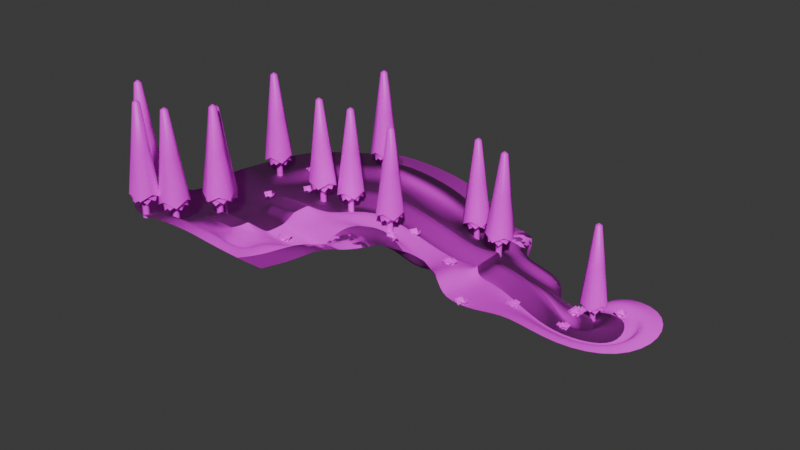 # Source: test.blend  (saved by Blender 4.5.90; exported with 4.5.12 LTS)
import bpy
from mathutils import Matrix  # noqa: F401  (used for matrix-valued properties, if any)

bpy.ops.wm.read_factory_settings(use_empty=True)
scene = bpy.context.scene
scene.name = 'Scene'

# ---- collections
col_collection = bpy.data.collections.new('Collection'); scene.collection.children.link(col_collection)
col_foliage = bpy.data.collections.new('foliage'); col_collection.children.link(col_foliage)
col_tree = bpy.data.collections.new('tree'); col_foliage.children.link(col_tree)
col_plant = bpy.data.collections.new('plant'); col_foliage.children.link(col_plant)

# ---- images (referenced by path relative to the original .blend; pixels are not part of the script)
import os
ASSET_DIR = os.environ.get("B2B_ASSET_DIR", "")  # directory of the original .blend (textures are referenced by path, not embedded)
HERE = os.path.dirname(os.path.abspath(__file__))  # packed textures are extracted next to this script under _unpacked/

def load_image(name, relpath, width, height, colorspace="sRGB"):
    """Load a texture the original file referenced (path relative to the .blend, or extracted next to this script)."""
    p = next((c for c in (os.path.join(HERE, relpath), os.path.join(ASSET_DIR, relpath)) if relpath and os.path.exists(c)), "")
    if p:
        img = bpy.data.images.load(p, check_existing=True)
        img.name = name
    else:  # same state as the original file: an image datablock whose file is absent (Cycles renders it pink)
        img = bpy.data.images.new(name, width, height)
        img.source = "FILE"
        img.filepath = "//" + (relpath or name)
    img.colorspace_settings.name = colorspace
    return img
img_snow_png = load_image('snow.png', 'textures/snow.png', 1024, 1024, 'sRGB')
img_snow_n_png = load_image('snow_n.png', 'textures/snow_n.png', 1024, 1024, 'sRGB')
img_snow_s_png = load_image('snow_s.png', 'textures/snow_s.png', 1024, 1024, 'Non-Color')
img_bark1_png = load_image('bark1.png', 'textures/bark1.png', 1024, 1024, 'sRGB')
img_leaves1_png = load_image('leaves1.png', 'textures/leaves1.png', 1024, 1024, 'sRGB')

# ---- materials (node trees are filled in below, after node groups)
mat_snow = bpy.data.materials.new('snow')
mat_trunk = bpy.data.materials.new('trunk')
mat_leaves = bpy.data.materials.new('leaves')

# ---- node groups
ng_geometry_nodes = bpy.data.node_groups.new('Geometry Nodes', 'GeometryNodeTree')
_s = ng_geometry_nodes.interface.new_socket(name='Geometry', in_out='OUTPUT', socket_type='NodeSocketGeometry')
_s = ng_geometry_nodes.interface.new_socket(name='Geometry', in_out='INPUT', socket_type='NodeSocketGeometry')
ng_geometry_nodes.is_modifier = True
# nodes of 'Geometry Nodes' reference scene objects; filled in after objects exist

# ---- material node trees
mat_snow.use_nodes = True; mat_snow.node_tree.nodes.clear()
_N = mat_snow.node_tree.nodes; _L = mat_snow.node_tree.links
n0 = _N.new('ShaderNodeBsdfPrincipled'); n0.name = 'Principled BSDF'; n0.location = (-200, 100)
n0.inputs[2].default_value = 0.8
n1 = _N.new('ShaderNodeOutputMaterial'); n1.name = 'Material Output'; n1.location = (200, 100)
n2 = _N.new('ShaderNodeTexImage'); n2.name = 'Image Texture'; n2.location = (-534, 328)
n2.image = img_snow_png
n3 = _N.new('ShaderNodeTexImage'); n3.name = 'Image Texture.001'; n3.location = (-836, -231)
n3.image = img_snow_n_png
n4 = _N.new('ShaderNodeNormalMap'); n4.name = 'Normal Map'; n4.location = (-476, -289)
n5 = _N.new('ShaderNodeTexImage'); n5.name = 'Image Texture.002'; n5.location = (-955, 160)
n5.image = img_snow_s_png
_L.new(n0.outputs[0], n1.inputs[0])
_L.new(n3.outputs[0], n4.inputs[1])
_L.new(n2.outputs[0], n0.inputs[0])
_L.new(n4.outputs[0], n0.inputs[5])
n1.is_active_output = True
mat_trunk.use_nodes = True; mat_trunk.node_tree.nodes.clear()
_N = mat_trunk.node_tree.nodes; _L = mat_trunk.node_tree.links
n0 = _N.new('ShaderNodeBsdfPrincipled'); n0.name = 'Principled BSDF'; n0.location = (-200, 100)
n1 = _N.new('ShaderNodeOutputMaterial'); n1.name = 'Material Output'; n1.location = (200, 100)
n2 = _N.new('ShaderNodeTexImage'); n2.name = 'Image Texture'; n2.location = (-660, 60)
n2.image = img_bark1_png
_L.new(n0.outputs[0], n1.inputs[0])
_L.new(n2.outputs[0], n0.inputs[0])
n1.is_active_output = True
mat_leaves.use_nodes = True; mat_leaves.node_tree.nodes.clear()
_N = mat_leaves.node_tree.nodes; _L = mat_leaves.node_tree.links
n0 = _N.new('ShaderNodeBsdfPrincipled'); n0.name = 'Principled BSDF'; n0.location = (-220, 100)
n1 = _N.new('ShaderNodeOutputMaterial'); n1.name = 'Material Output'; n1.location = (200, 100)
n2 = _N.new('ShaderNodeTexImage'); n2.name = 'Image Texture'; n2.location = (-560, 80)
n2.image = img_leaves1_png
_L.new(n0.outputs[0], n1.inputs[0])
_L.new(n2.outputs[0], n0.inputs[0])
_L.new(n2.outputs[1], n0.inputs[4])
n1.is_active_output = True

# ---- world
world_world = bpy.data.worlds.new('World'); scene.world = world_world
world_world.use_nodes = True; world_world.node_tree.nodes.clear()
_N = world_world.node_tree.nodes; _L = world_world.node_tree.links
n0 = _N.new('ShaderNodeOutputWorld'); n0.name = 'World Output'; n0.location = (300, 300)
n1 = _N.new('ShaderNodeBackground'); n1.name = 'Background'; n1.location = (10, 300)
n1.inputs[0].default_value = (0.05088, 0.05088, 0.05088, 1.0)
_L.new(n1.outputs[0], n0.inputs[0])
n0.is_active_output = True
world_world.color = (0.05088, 0.05088, 0.05088)
world_world.sun_shadow_jitter_overblur = 0.0

# ---- meshes
me_plane = bpy.data.meshes.new('Plane')
me_plane.from_pydata([(7.117, -3.073, -0.1179), (7.901, 10.58, -6.422), (7.836, 8.604, -6.03), (7.743, 16.69, -7.091), (7.882, 15.47, -6.796), (7.558, 2.973, -2.504), (7.561, 20.15, -6.189), (7.558, 25.5, -6.134), (13.46, -3.003, -2.428), (13.5, 10.69, -6.831), (13.49, 8.537, -6.216), (13.5, 16.82, -7.738), (13.51, 15.58, -7.994), (13.46, 2.973, -2.504), (-19.03, -2.279, -2.47), (13.46, 20.15, -6.2), (13.46, 25.5, -6.134), (-9.088, -3.359, -0.8067), (-7.719, 8.278, -3.932), (-7.76, 10.91, -5.385), (-7.376, 16.01, -5.1), (-7.143, 18.05, -6.108), (-7.696, 2.771, -2.693), (-7.78, 4.945, -2.495), (-7.696, 20.16, -6.466), (-7.578, 26.03, -5.165), (-13.73, -3.003, -2.038), (-13.73, 8.301, -4.821), (-13.88, 10.86, -5.172), (-13.93, 15.09, -5.617), (-13.85, 17.38, -6.261), (-13.73, 3.192, -2.38), (-13.75, 21.05, -5.473), (-13.77, 25.48, -6.025), (8.434, 37.69, -9.644), (12.94, 43.66, -10.16), (7.243, 32.36, -8.183), (-7.636, 32.64, -8.514), (-7.57, 45.1, -9.115), (4.77, 58.49, -9.448), (18.02, 61.02, -13.48), (19.85, 45.39, -11.49), (29.37, 45.63, -14.25), (27.91, 61.27, -16.2), (13.89, 31.33, -8.075), (14.76, 36.02, -9.846), (20.64, 38.06, -11.69), (28.15, 38.7, -14.01), (-13.94, 32.53, -7.025), (-13.42, 47.82, -8.092), (1.995, 64.17, -8.666), (17.75, 67.63, -12.77), (27.64, 67.88, -15.5), (4.971, -8.189, -0.7321), (-5.128, -8.189, -0.7321), (-5.031, 8.961, -5.272), (-4.971, 10.29, -5.776), (4.971, 10.29, -5.776), (5.031, 8.961, -5.272), (-5.081, 15.6, -5.776), (-5.007, 16.85, -5.463), (5.006, 16.85, -5.463), (5.081, 15.6, -5.776), (-5.037, 2.771, 0.0), (-5.041, 3.176, -0.1533), (5.041, 3.176, -0.1533), (5.037, 2.771, 0.0), (5.005, 32.74, -8.678), (-5.006, 32.74, -8.678), (-5.019, 19.89, -3.841), (-5.065, 20.42, -3.707), (5.065, 20.42, -3.707), (5.019, 19.89, -3.841), (5.037, 26.1, -3.902), (5.049, 25.5, -3.707), (-5.05, 25.5, -3.707), (-5.037, 26.1, -3.902), (4.531, 40.76, -11.71), (-4.522, 43.24, -8.201), (10.89, 47.29, -11.8), (6.402, 55.49, -8.105), (19.75, 47.97, -12.88), (19.03, 58.03, -12.44), (29.14, 48.25, -15.65), (29.05, 58.23, -15.16), (38.91, 48.22, -18.11), (38.8, 58.26, -18.1), (45.08, 48.22, -18.11), (44.97, 58.26, -18.1), (56.01, 58.25, -20.99), (56.12, 48.23, -21.0), (48.65, 48.22, -21.0), (48.55, 58.26, -20.99), (48.65, 48.18, -17.61), (48.35, 48.22, -17.36), (48.24, 58.26, -17.36), (48.54, 58.3, -17.6), (66.96, 58.25, -26.52), (67.07, 48.24, -26.53), (71.5, 57.7, -31.89), (75.97, 49.03, -29.41), (75.83, 60.14, -33.58), (85.27, 56.77, -33.09), (76.05, 66.76, -35.95), (86.04, 66.6, -34.81), (74.99, 70.69, -38.54), (81.34, 77.91, -35.48), (69.09, 71.07, -42.75), (68.94, 80.32, -38.83), (61.21, 70.42, -44.85), (61.92, 80.51, -44.64), (38.28, 45.56, -17.04), (43.84, 45.97, -17.4), (37.66, 61.28, -19.03), (44.03, 61.25, -19.08), (47.07, 61.33, -18.94), (47.46, 46.02, -17.94), (48.7, 46.01, -21.63), (47.14, 60.24, -21.93), (54.6, 60.27, -21.97), (56.16, 46.01, -21.63), (65.55, 60.34, -23.39), (71.14, 59.89, -27.66), (75.39, 61.46, -29.65), (76.65, 65.87, -31.97), (74.78, 71.14, -34.03), (68.8, 71.34, -38.48), (68.92, 68.61, -31.19), (62.13, 70.57, -40.79), (62.58, 67.59, -30.68), (51.61, 67.46, -29.23), (46.4, 68.16, -24.58), (41.66, 67.92, -24.35), (35.11, 68.14, -23.05), (67.19, 46.01, -25.75), (77.28, 47.08, -29.33), (87.55, 55.06, -32.93), (89.61, 68.52, -34.96), (83.74, 79.42, -35.87), (70.01, 82.2, -39.13), (62.6, 82.25, -44.09), (38.63, 39.02, -16.67), (2.908, 65.01, -5.403), (18.66, 68.47, -9.508), (1.889, 69.67, -5.884), (17.64, 73.13, -9.989), (-12.93, 49.33, -3.015), (-2.426, 63.92, -6.622), (-17.95, 33.53, -4.123), (-21.39, 54.4, -3.091), (-10.32, 69.95, -7.019), (-3.344, 76.34, -6.472), (-26.78, 35.19, -3.787), (28.82, 69.71, -14.62), (27.8, 74.37, -15.1), (35.87, 72.42, -20.54), (41.92, 73.28, -21.42), (47.61, 73.55, -21.87), (55.83, 74.55, -23.05), (65.13, 74.91, -25.86), (53.18, 73.37, -37.05), (45.25, 72.49, -34.5), (43.63, 39.31, -14.79), (47.25, 39.36, -15.33), (-5.128, -4.84, -0.7321), (4.971, -4.84, -0.7321), (-5.05, -3.274, 0.0), (-5.049, -2.731, 0.0), (5.049, -2.731, 0.0), (5.049, -3.274, 0.0), (-8.987, -8.498, -0.8853), (6.881, -7.802, -1.812), (-13.87, -7.931, -2.039), (13.57, -7.595, -3.104), (4.848, -10.54, 3.952), (-5.251, -10.54, 3.952), (-10.98, -10.57, 3.186), (-16.22, -9.898, 1.813), (8.473, -10.31, 3.267), (16.9, -9.593, 1.186), (4.848, -15.74, 3.952), (-5.251, -15.74, 3.952), (8.97, -15.64, 3.271), (20.54, -14.2, 1.26), (-10.98, -15.78, 3.186), (-17.86, -14.77, 1.802), (-19.05, 8.762, -5.308), (-18.86, 11.06, -5.703), (-18.98, 15.4, -6.225), (-19.13, 17.49, -6.879), (-19.1, 3.86, -3.152), (-19.2, 21.46, -5.23), (-19.02, 25.81, -5.82), (-20.02, -6.758, -2.456), (-22.37, -8.724, 1.396), (-26.32, -11.73, 1.447), (-22.73, -2.659, 1.436), (-27.15, -2.184, 1.604), (-25.5, 9.381, -2.407), (-25.45, 11.58, -2.579), (-25.62, 16.51, -3.653), (-25.67, 18.45, -4.139), (-25.67, 3.737, 1.139), (-25.67, 22.12, -2.263), (-25.67, 28.06, -2.188), (20.47, 9.842, -6.998), (20.45, 7.428, -6.31), (20.46, 16.7, -8.014), (20.48, 15.31, -8.3), (20.43, 1.2, -2.154), (20.48, 21.09, -5.527), (20.48, 27.07, -5.453), (20.9, 32.94, -8.391), (17.42, -3.347, 1.581), (24.15, -5.457, 1.375), (25.05, 1.664, 1.576), (49.06, 39.32, -21.12), (56.52, 39.32, -21.12), (66.46, 41.88, -22.15), (77.68, 43.39, -26.11), (88.58, 52.59, -29.84), (91.34, 68.28, -31.53), (84.8, 81.17, -32.34), (70.5, 85.13, -35.24), (62.52, 87.89, -45.72), (66.47, 36.68, -20.6), (80.31, 38.55, -25.5), (93.78, 49.91, -30.1), (97.19, 69.28, -32.19), (89.1, 85.2, -33.19), (71.45, 90.1, -36.77), (63.07, 92.46, -47.29), (59.8, 31.92, -20.1), (49.15, 31.1, -19.59), (27.11, 35.99, -6.465), (38.4, 32.66, -16.64), (43.4, 32.96, -14.76), (46.71, 32.7, -15.25), (25.9, 9.089, -1.221), (26.01, 16.75, -3.523), (26.18, 22.56, -4.728), (26.2, 28.44, -4.732), (35.95, 26.6, -8.556), (34.79, 21.57, -4.235), (34.59, 15.95, -3.066), (34.36, 8.536, -0.8132), (32.3, 1.429, 1.887), (31.86, -5.61, 1.685), (28.25, -14.36, 1.571), (41.86, 26.9, -6.693), (46.8, 26.37, -7.21), (41.22, 21.57, -3.622), (16.33, 81.91, -10.81), (27.49, 82.89, -15.87), (35.08, 81.03, -21.34), (41.13, 81.88, -22.22), (46.81, 82.15, -22.67)], [], [(3, 4, 12, 11), (7, 6, 15, 16), (2, 5, 13, 10), (4, 1, 9, 12), (26, 31, 190, 14), (1, 2, 10, 9), (6, 3, 11, 15), (5, 0, 8, 13), (17, 22, 31, 26), (20, 21, 30, 29), (24, 25, 33, 32), (23, 18, 27, 31), (19, 20, 29, 28), (22, 23, 31), (18, 19, 28, 27), (21, 24, 32, 30), (44, 36, 7, 16), (34, 36, 44, 45), (34, 45, 35), (41, 35, 45, 46), (42, 41, 46, 47), (37, 38, 49, 48), (33, 25, 37, 48), (50, 49, 38, 39), (51, 50, 39, 40), (52, 51, 40, 43), (56, 19, 18, 55), (62, 4, 3, 61), (60, 21, 20, 59), (59, 20, 19, 56), (57, 1, 4, 62), (66, 5, 65), (64, 23, 22, 63), (165, 164, 54, 53), (55, 18, 23, 64), (65, 5, 2, 58), (72, 6, 71), (70, 24, 69), (69, 24, 21, 60), (61, 3, 6, 72), (74, 7, 73), (76, 25, 75), (68, 37, 25, 76), (36, 67, 73, 7), (75, 25, 24, 70), (71, 6, 7, 74), (38, 37, 68, 78), (36, 34, 77, 67), (39, 38, 78, 80), (77, 34, 35, 79), (40, 39, 80, 82), (79, 35, 41, 81), (43, 40, 82, 84), (81, 41, 42, 83), (57, 56, 55, 58), (64, 65, 58, 55), (56, 57, 62, 59), (61, 60, 59, 62), (60, 61, 72, 69), (65, 64, 63, 66), (68, 67, 77, 78), (76, 73, 67, 68), (71, 70, 69, 72), (70, 71, 74, 75), (73, 76, 75, 74), (78, 77, 79, 80), (80, 79, 81, 82), (82, 81, 83, 84), (58, 2, 1, 57), (84, 83, 85, 86), (86, 85, 87, 88), (89, 90, 98, 97), (92, 91, 90, 89), (93, 96, 95, 94), (96, 93, 91, 92), (88, 87, 94, 95), (97, 98, 100, 99), (99, 100, 102, 101), (101, 102, 104, 103), (103, 104, 106, 105), (105, 106, 108, 107), (107, 108, 110, 109), (111, 85, 83, 42), (87, 85, 111, 112), (43, 84, 86, 113), (114, 113, 86, 88), (115, 114, 88, 95), (95, 96, 115), (94, 87, 112, 116), (94, 116, 93), (91, 93, 116, 117), (118, 115, 96, 92), (119, 118, 92, 89), (90, 91, 117, 120), (121, 119, 89, 97), (122, 121, 97, 99), (123, 122, 99, 101), (124, 123, 101, 103), (125, 124, 103, 105), (126, 125, 105, 107), (124, 125, 126, 127), (122, 123, 124, 127), (128, 126, 107, 109), (127, 126, 128, 129), (121, 122, 127, 129), (119, 121, 129, 130), (118, 119, 130, 131), (115, 118, 131), (114, 115, 131, 132), (113, 114, 132, 133), (52, 43, 113, 133), (98, 90, 120, 134), (100, 98, 134, 135), (102, 100, 135, 136), (104, 102, 136, 137), (106, 104, 137, 138), (108, 106, 138, 139), (110, 108, 139, 140), (141, 111, 42, 47), (50, 51, 143, 142), (142, 143, 145, 144), (49, 50, 147, 146), (147, 50, 142, 144), (48, 49, 146, 148), (146, 147, 150, 149), (151, 150, 147, 144), (148, 146, 149, 152), (153, 143, 51, 52), (145, 143, 153, 154), (155, 153, 52, 133), (153, 155, 154), (156, 155, 133, 132), (157, 156, 132, 131), (158, 157, 131, 130), (159, 158, 130, 129), (129, 128, 159), (158, 159, 128, 160), (157, 158, 160, 161), (116, 112, 162, 163), (162, 112, 111, 141), (166, 167, 17), (168, 169, 0), (166, 169, 168, 167), (167, 168, 66, 63), (169, 166, 164, 165), (63, 22, 17, 167), (168, 0, 5, 66), (170, 54, 164, 166, 17), (171, 0, 169, 165, 53), (172, 170, 17, 26), (8, 0, 171, 173), (53, 54, 175, 174), (176, 175, 54, 170), (177, 176, 170, 172), (171, 53, 174, 178), (173, 171, 178, 179), (174, 175, 181, 180), (178, 174, 180, 182), (179, 178, 182, 183), (184, 181, 175, 176), (185, 184, 176, 177), (32, 33, 192, 191), (30, 32, 191, 189), (28, 29, 188, 187), (27, 28, 187, 186), (31, 27, 186, 190), (29, 30, 189, 188), (192, 33, 48, 148), (193, 172, 26, 14), (177, 172, 193, 194), (185, 177, 194, 195), (196, 194, 193, 14), (195, 194, 196, 197), (189, 191, 203, 201), (187, 188, 200, 199), (186, 187, 199, 198), (191, 192, 204, 203), (190, 186, 198, 202), (188, 189, 201, 200), (204, 192, 148, 152), (190, 202, 197, 196, 14), (44, 16, 211, 212), (11, 12, 208, 207), (15, 11, 207, 210), (16, 15, 210, 211), (10, 13, 209, 206), (12, 9, 205, 208), (9, 10, 206, 205), (46, 45, 44, 212), (8, 173, 179, 213), (209, 13, 8, 213), (214, 213, 179, 183), (209, 213, 214, 215), (117, 116, 163, 216), (120, 117, 216, 217), (134, 120, 217, 218), (135, 134, 218, 219), (136, 135, 219, 220), (137, 136, 220, 221), (138, 137, 221, 222), (139, 138, 222, 223), (140, 139, 223, 224), (220, 219, 226, 227), (219, 218, 225, 226), (223, 222, 229, 230), (222, 221, 228, 229), (221, 220, 227, 228), (224, 223, 230, 231), (232, 225, 218, 217), (233, 232, 217, 216), (162, 141, 235, 236), (141, 47, 234, 235), (163, 162, 236, 237), (233, 216, 163, 237), (234, 47, 46, 212), (206, 209, 215, 238), (206, 238, 205), (208, 205, 238, 239), (208, 239, 207), (210, 207, 239, 240), (211, 210, 240, 241), (234, 212, 211, 241), (235, 234, 241, 242), (243, 242, 241, 240), (244, 243, 240, 239), (245, 244, 239, 238), (246, 245, 238, 215), (247, 246, 215, 214), (248, 247, 214, 183), (236, 235, 242, 249), (237, 236, 249, 250), (251, 249, 242, 243), (252, 151, 144, 145), (253, 252, 145, 154), (254, 253, 154, 155), (255, 254, 155, 156), (256, 255, 156, 157), (157, 161, 256)])
me_plane.polygons.foreach_set('use_smooth', [True] * 238)
_k = {(57, 58): 1.0, (55, 56): 1.0, (61, 62): 1.0, (59, 60): 1.0, (56, 59): 1.0, (57, 62): 1.0, (65, 66): 1.0, (63, 64): 1.0, (55, 64): 1.0, (58, 65): 1.0, (71, 72): 1.0, (69, 70): 1.0, (60, 69): 1.0, (61, 72): 1.0, (73, 74): 1.0, (75, 76): 1.0, (68, 76): 1.0, (67, 73): 1.0, (70, 75): 1.0, (71, 74): 1.0, (68, 78): 1.0, (67, 77): 1.0, (78, 80): 1.0, (77, 79): 1.0, (80, 82): 1.0, (79, 81): 1.0, (82, 84): 1.0, (81, 83): 1.0, (84, 86): 1.0, (83, 85): 1.0, (86, 88): 1.0, (85, 87): 1.0, (89, 97): 1.0, (89, 92): 1.0, (90, 91): 1.0, (93, 94): 1.0, (95, 96): 1.0, (92, 96): 1.0, (91, 93): 1.0, (88, 95): 1.0, (87, 94): 1.0, (90, 98): 1.0, (97, 99): 1.0, (98, 100): 1.0, (99, 101): 1.0, (100, 102): 1.0, (101, 103): 1.0, (102, 104): 1.0, (103, 105): 1.0, (104, 106): 1.0, (105, 107): 1.0, (106, 108): 1.0, (107, 109): 1.0, (108, 110): 1.0, (63, 167): 1.0, (66, 168): 1.0, (17, 167): 1.0}
me_plane.attributes.new('crease_edge', 'FLOAT', 'EDGE').data.foreach_set('value', [_k.get((min(e.vertices), max(e.vertices)), 0.0) for e in me_plane.edges])
_uv = me_plane.uv_layers.new(name='UVMap')
_uv.uv.foreach_set('vector', [-0.2527, 1.234, -0.2088, 1.171, -0.06036, 1.279, -0.1028, 1.343, -0.4335, 1.471, -0.3341, 1.319, -0.1707, 1.442, -0.2666, 1.594, -0.06951, 0.9607, 0.05051, 0.7685, 0.1988, 0.9141, 0.07646, 1.07, -0.2088, 1.171, -0.1344, 1.058, 0.01114, 1.166, -0.06036, 1.279, 0.4453, -0.3391, 0.3128, -0.4997, 0.5011, -0.6126, 0.595, -0.4532, -0.1344, 1.058, -0.06951, 0.9607, 0.07646, 1.07, 0.01114, 1.166, -0.3341, 1.319, -0.2527, 1.234, -0.1028, 1.343, -0.1707, 1.442, 0.05051, 0.7685, 0.206, 0.5916, 0.3317, 0.7761, 0.1988, 0.9141, 0.3083, -0.1903, 0.1915, -0.3687, 0.3128, -0.4997, 0.4453, -0.3391, -0.01359, -0.8759, -0.03859, -0.9735, 0.1452, -1.009, 0.1687, -0.9114, -0.06458, -1.078, -0.09426, -1.288, 0.1044, -1.304, 0.1245, -1.132, 0.1379, -0.4648, 0.08312, -0.6023, 0.2497, -0.6715, 0.3128, -0.4997, 0.03697, -0.7249, -0.01359, -0.8759, 0.1687, -0.9114, 0.2081, -0.7832, 0.1915, -0.3687, 0.1379, -0.4648, 0.3128, -0.4997, 0.08312, -0.6023, 0.03697, -0.7249, 0.2081, -0.7832, 0.2497, -0.6715, -0.03859, -0.9735, -0.06458, -1.078, 0.1245, -1.132, 0.1452, -1.009, -0.3749, 1.77, -0.5447, 1.662, -0.4335, 1.471, -0.2666, 1.594, -0.6447, 1.834, -0.5447, 1.662, -0.3749, 1.77, -0.4872, 1.924, -0.6447, 1.834, -0.4872, 1.924, -0.65, 2.032, -0.5382, 2.238, -0.65, 2.032, -0.4872, 1.924, -0.3618, 2.117, -0.3944, 2.488, -0.5382, 2.238, -0.3618, 2.117, -0.2213, 2.377, -0.0848, -1.596, -0.06974, -2.069, 0.1003, -2.079, 0.09445, -1.59, 0.1044, -1.304, -0.09426, -1.288, -0.0848, -1.596, 0.09445, -1.59, 0.07157, -2.732, 0.1003, -2.079, -0.06974, -2.069, -0.126, -2.682, -0.1063, -3.238, 0.07157, -2.732, -0.126, -2.682, -0.27, -3.188, -0.1934, -3.608, -0.1063, -3.238, -0.27, -3.188, -0.3714, -3.573, -0.067, -0.6834, 0.03697, -0.7249, 0.08312, -0.6023, -0.02424, -0.5721, -0.307, 1.108, -0.2088, 1.171, -0.2527, 1.234, -0.3558, 1.174, -0.1346, -0.9281, -0.03859, -0.9735, -0.01359, -0.8759, -0.1102, -0.8374, -0.1102, -0.8374, -0.01359, -0.8759, 0.03697, -0.7249, -0.067, -0.6834, -0.2249, 0.9858, -0.1344, 1.058, -0.2088, 1.171, -0.307, 1.108, 0.01073, 0.6435, 0.05051, 0.7685, -0.04347, 0.7145, 0.05475, -0.3717, 0.1379, -0.4648, 0.1915, -0.3687, 0.08931, -0.2864, 0.2289, 0.35, 0.2511, 0.09396, 0.3544, 0.07261, 0.325, 0.378, -0.02424, -0.5721, 0.08312, -0.6023, 0.1379, -0.4648, 0.05475, -0.3717, -0.04347, 0.7145, 0.05051, 0.7685, -0.06951, 0.9607, -0.1578, 0.8881, -0.4144, 1.237, -0.3341, 1.319, -0.4471, 1.282, -0.181, -1.088, -0.06458, -1.078, -0.1681, -1.024, -0.1681, -1.024, -0.06458, -1.078, -0.03859, -0.9735, -0.1346, -0.9281, -0.3558, 1.174, -0.2527, 1.234, -0.3341, 1.319, -0.4144, 1.237, -0.5088, 1.375, -0.4335, 1.471, -0.5416, 1.445, -0.1961, -1.315, -0.09426, -1.288, -0.1956, -1.221, -0.1957, -1.594, -0.0848, -1.596, -0.09426, -1.288, -0.1961, -1.315, -0.5447, 1.662, -0.649, 1.618, -0.5416, 1.445, -0.4335, 1.471, -0.1956, -1.221, -0.09426, -1.288, -0.06458, -1.078, -0.181, -1.088, -0.4471, 1.282, -0.3341, 1.319, -0.4335, 1.471, -0.5088, 1.375, -0.06974, -2.069, -0.0848, -1.596, -0.1957, -1.594, -0.1959, -2.054, -0.5447, 1.662, -0.6447, 1.834, -0.8051, 1.822, -0.649, 1.618, -0.126, -2.682, -0.06974, -2.069, -0.1959, -2.054, -0.2548, -2.65, -0.8051, 1.822, -0.6447, 1.834, -0.65, 2.032, -0.7954, 2.086, -0.27, -3.188, -0.126, -2.682, -0.2548, -2.65, -0.3975, -3.165, -0.7954, 2.086, -0.65, 2.032, -0.5382, 2.238, -0.6418, 2.311, -0.3714, -3.573, -0.27, -3.188, -0.3975, -3.165, -0.5033, -3.565, -0.6418, 2.311, -0.5382, 2.238, -0.3944, 2.488, -0.4961, 2.551, -0.5513, 4.24, -0.118, 4.33, -0.1404, 4.438, -0.5738, 4.348, -0.2106, 4.776, -0.644, 4.686, -0.5738, 4.348, -0.1404, 4.438, -0.118, 4.33, -0.5513, 4.24, -0.4955, 3.972, -0.06215, 4.062, -0.4786, 3.89, -0.04517, 3.98, -0.06215, 4.062, -0.4955, 3.972, -0.04517, 3.98, -0.4786, 3.89, -0.4415, 3.712, -0.008164, 3.803, -0.644, 4.686, -0.2106, 4.776, -0.2199, 4.82, -0.6533, 4.73, 0.1461, 3.061, -0.2873, 2.971, -0.1812, 2.461, 0.2522, 2.551, 0.06447, 3.453, -0.3689, 3.363, -0.2873, 2.971, 0.1461, 3.061, -0.4354, 3.683, -0.002033, 3.773, -0.008164, 3.803, -0.4415, 3.712, -0.002033, 3.773, -0.4354, 3.683, -0.376, 3.397, 0.05743, 3.487, -0.3689, 3.363, 0.06447, 3.453, 0.05743, 3.487, -0.376, 3.397, 0.2522, 2.551, -0.1812, 2.461, -0.01787, 1.676, 0.4155, 1.766, 0.4155, 1.766, -0.01787, 1.676, 0.1056, 1.082, 0.539, 1.172, 0.539, 1.172, 0.1056, 1.082, 0.2136, 0.5628, 0.647, 0.6529, -0.1578, 0.8881, -0.06951, 0.9607, -0.1344, 1.058, -0.2249, 0.9858, 0.647, 0.6529, 0.2136, 0.5628, 0.3252, 0.02636, 0.7586, 0.1165, 0.7586, 0.1165, 0.3252, 0.02636, 0.3938, -0.3034, 0.8272, -0.2133, 0.9918, -1.005, 0.5584, -1.095, 0.6878, -1.717, 1.121, -1.627, 0.9102, -0.6122, 0.4768, -0.7023, 0.5584, -1.095, 0.9918, -1.005, 0.4384, -0.5178, 0.8718, -0.4276, 0.8675, -0.4069, 0.4341, -0.4971, 0.8718, -0.4276, 0.4384, -0.5178, 0.4768, -0.7023, 0.9102, -0.6122, 0.8272, -0.2133, 0.3938, -0.3034, 0.4341, -0.4971, 0.8675, -0.4069, 1.121, -1.627, 0.6878, -1.717, 0.778, -2.15, 1.211, -2.06, 1.211, -2.06, 0.778, -2.15, 0.8844, -2.662, 1.318, -2.572, 1.318, -2.572, 0.8844, -2.662, 0.9886, -3.163, 1.422, -3.073, 1.422, -3.073, 0.9886, -3.163, 1.087, -3.637, 1.521, -3.547, 1.521, -3.547, 1.087, -3.637, 1.194, -4.149, 1.627, -4.059, 1.627, -4.059, 1.194, -4.149, 1.284, -4.582, 1.717, -4.492, -0.2933, 2.754, -0.3965, 2.808, -0.4961, 2.551, -0.3944, 2.488, -0.3439, 2.992, -0.3965, 2.808, -0.2933, 2.754, -0.2483, 2.94, -0.3714, -3.573, -0.5033, -3.565, -0.5871, -3.895, -0.4488, -3.896, -0.5088, -4.11, -0.4488, -3.896, -0.5871, -3.895, -0.651, -4.099, -0.5698, -4.219, -0.5088, -4.11, -0.651, -4.099, -0.6975, -4.198, -0.6975, -4.198, -0.6956, -4.237, -0.5698, -4.219, -0.3341, 3.085, -0.3439, 2.992, -0.2483, 2.94, -0.243, 3.07, -0.3341, 3.085, -0.243, 3.07, -0.3293, 3.119, -0.3078, 3.206, -0.3293, 3.119, -0.243, 3.07, -0.2091, 3.193, -0.5536, -4.312, -0.5698, -4.219, -0.6956, -4.237, -0.6724, -4.325, -0.602, -4.536, -0.5536, -4.312, -0.6724, -4.325, -0.7218, -4.559, -0.2726, 3.438, -0.3078, 3.206, -0.2091, 3.193, -0.1744, 3.427, -0.6527, -4.862, -0.602, -4.536, -0.7218, -4.559, -0.7673, -4.916, -0.6736, -5.099, -0.6527, -4.862, -0.7673, -4.916, -0.8051, -5.166, -0.6588, -5.247, -0.6736, -5.099, -0.8051, -5.166, -0.7182, -5.338, -0.5217, -5.303, -0.6588, -5.247, -0.7182, -5.338, -0.4995, -5.425, -0.3711, -5.334, -0.5217, -5.303, -0.4995, -5.425, -0.2961, -5.417, -0.2202, -5.236, -0.3711, -5.334, -0.2961, -5.417, -0.089, -5.327, -0.5217, -5.303, -0.3711, -5.334, -0.2202, -5.236, -0.4338, -5.13, -0.6736, -5.099, -0.6588, -5.247, -0.5217, -5.303, -0.4338, -5.13, 0.05613, -5.082, -0.2202, -5.236, -0.089, -5.327, 0.1282, -5.182, -0.4338, -5.13, -0.2202, -5.236, 0.05613, -5.082, -0.3613, -4.901, -0.6527, -4.862, -0.6736, -5.099, -0.4338, -5.13, -0.3613, -4.901, -0.602, -4.536, -0.6527, -4.862, -0.3613, -4.901, -0.3547, -4.553, -0.5536, -4.312, -0.602, -4.536, -0.3547, -4.553, -0.3279, -4.306, -0.5698, -4.219, -0.5536, -4.312, -0.3279, -4.306, -0.5088, -4.11, -0.5698, -4.219, -0.3279, -4.306, -0.278, -4.135, -0.4488, -3.896, -0.5088, -4.11, -0.278, -4.135, -0.2418, -3.918, -0.1934, -3.608, -0.3714, -3.573, -0.4488, -3.896, -0.2418, -3.918, -0.2316, 3.808, -0.2726, 3.438, -0.1744, 3.427, -0.141, 3.792, -0.2203, 4.185, -0.2316, 3.808, -0.141, 3.792, -0.132, 4.185, -0.2881, 4.625, -0.2203, 4.185, -0.132, 4.185, -0.2002, 4.635, -0.406, 5.058, -0.2881, 4.625, -0.2002, 4.635, -0.308, 5.098, -0.5099, 5.548, -0.406, 5.058, -0.308, 5.098, -0.4141, 5.544, -0.6406, 6.008, -0.5099, 5.548, -0.4141, 5.544, -0.5599, 5.996, -0.7279, 6.341, -0.6406, 6.008, -0.5599, 5.996, -0.6457, 6.346, -0.1062, 2.679, -0.2933, 2.754, -0.3944, 2.488, -0.2213, 2.377, 0.07157, -2.732, -0.1063, -3.238, -0.003652, -3.273, 0.1251, -2.929, 0.1251, -2.929, -0.003652, -3.273, 0.1318, -3.31, 0.2844, -2.967, 0.1003, -2.079, 0.07157, -2.732, 0.2495, -2.612, 0.2448, -2.093, 0.2495, -2.612, 0.07157, -2.732, 0.1251, -2.929, 0.2844, -2.967, 0.09445, -1.59, 0.1003, -2.079, 0.2448, -2.093, 0.2621, -1.605, 0.2448, -2.093, 0.2495, -2.612, 0.448, -2.593, 0.4385, -2.113, 0.4405, -2.875, 0.448, -2.593, 0.2495, -2.612, 0.2844, -2.967, 0.2621, -1.605, 0.2448, -2.093, 0.4385, -2.113, 0.4644, -1.631, -0.08241, -3.632, -0.003652, -3.273, -0.1063, -3.238, -0.1934, -3.608, 0.1318, -3.31, -0.003652, -3.273, -0.08241, -3.632, 0.03823, -3.659, -0.05928, -3.938, -0.08241, -3.632, -0.1934, -3.608, -0.2418, -3.918, -0.08241, -3.632, -0.05928, -3.938, 0.03823, -3.659, -0.08438, -4.156, -0.05928, -3.938, -0.2418, -3.918, -0.278, -4.135, -0.09677, -4.334, -0.08438, -4.156, -0.278, -4.135, -0.3279, -4.306, -0.1752, -4.625, -0.09677, -4.334, -0.3279, -4.306, -0.3547, -4.553, -0.2268, -4.836, -0.1752, -4.625, -0.3547, -4.553, -0.3613, -4.901, -0.3613, -4.901, 0.05613, -5.082, -0.2268, -4.836, -0.1752, -4.625, -0.2268, -4.836, 0.05613, -5.082, 0.2091, -4.834, -0.09677, -4.334, -0.1752, -4.625, 0.2091, -4.834, 0.245, -4.571, -0.243, 3.07, -0.2483, 2.94, -0.05488, 2.87, -0.02929, 2.995, -0.05488, 2.87, -0.2483, 2.94, -0.2933, 2.754, -0.1062, 2.679, 0.212, 0.01943, 0.1907, -0.1235, 0.3083, -0.1903, 0.1189, 0.4535, 0.1754, 0.4144, 0.206, 0.5916, 0.212, 0.01943, 0.1754, 0.4144, 0.1189, 0.4535, 0.1907, -0.1235, -0.2808, 5.113, -0.7142, 5.023, -0.6533, 4.73, -0.2199, 4.82, 0.1754, 0.4144, 0.212, 0.01943, 0.2511, 0.09396, 0.2289, 0.35, 0.08931, -0.2864, 0.1915, -0.3687, 0.3083, -0.1903, 0.1907, -0.1235, 0.1189, 0.4535, 0.206, 0.5916, 0.05051, 0.7685, 0.01073, 0.6435, 0.4521, -0.1026, 0.3544, 0.07261, 0.2511, 0.09396, 0.212, 0.01943, 0.3083, -0.1903, 0.3572, 0.5407, 0.206, 0.5916, 0.1754, 0.4144, 0.2289, 0.35, 0.325, 0.378, 0.5648, -0.2383, 0.4521, -0.1026, 0.3083, -0.1903, 0.4453, -0.3391, 0.3317, 0.7761, 0.206, 0.5916, 0.3572, 0.5407, 0.4261, 0.6897, 0.325, 0.378, 0.3544, 0.07261, 0.4912, 0.1102, 0.4677, 0.3608, 0.5934, -0.05081, 0.4912, 0.1102, 0.3544, 0.07261, 0.4521, -0.1026, 0.7067, -0.1894, 0.5934, -0.05081, 0.4521, -0.1026, 0.5648, -0.2383, 0.3572, 0.5407, 0.325, 0.378, 0.4677, 0.3608, 0.5141, 0.5222, 0.4261, 0.6897, 0.3572, 0.5407, 0.5141, 0.5222, 0.5747, 0.7288, 0.4677, 0.3608, 0.4912, 0.1102, 0.6389, 0.1633, 0.6241, 0.3377, 0.5141, 0.5222, 0.4677, 0.3608, 0.6241, 0.3377, 0.6779, 0.4859, 0.5747, 0.7288, 0.5141, 0.5222, 0.6779, 0.4859, 0.7601, 0.746, 0.7295, 0.03344, 0.6389, 0.1633, 0.4912, 0.1102, 0.5934, -0.05081, 0.8505, -0.1214, 0.7295, 0.03344, 0.5934, -0.05081, 0.7067, -0.1894, 0.1245, -1.132, 0.1044, -1.304, 0.2931, -1.334, 0.3144, -1.176, 0.1452, -1.009, 0.1245, -1.132, 0.3144, -1.176, 0.3272, -1.055, 0.2081, -0.7832, 0.1687, -0.9114, 0.3445, -0.9669, 0.377, -0.852, 0.2497, -0.6715, 0.2081, -0.7832, 0.377, -0.852, 0.4174, -0.7568, 0.3128, -0.4997, 0.2497, -0.6715, 0.4174, -0.7568, 0.5011, -0.6126, 0.1687, -0.9114, 0.1452, -1.009, 0.3272, -1.055, 0.3445, -0.9669, 0.2931, -1.334, 0.1044, -1.304, 0.09445, -1.59, 0.2621, -1.605, 0.6664, -0.3488, 0.5648, -0.2383, 0.4453, -0.3391, 0.595, -0.4532, 0.7067, -0.1894, 0.5648, -0.2383, 0.6664, -0.3488, 0.8018, -0.348, 0.8505, -0.1214, 0.7067, -0.1894, 0.8018, -0.348, 0.9535, -0.3432, 0.7533, -0.4854, 0.8018, -0.348, 0.6664, -0.3488, 0.595, -0.4532, 0.9535, -0.3432, 0.8018, -0.348, 0.7533, -0.4854, 0.8574, -0.5799, 0.3272, -1.055, 0.3144, -1.176, 0.5413, -1.23, 0.5421, -1.118, 0.377, -0.852, 0.3445, -0.9669, 0.5571, -1.041, 0.5881, -0.9317, 0.4174, -0.7568, 0.377, -0.852, 0.5881, -0.9317, 0.6246, -0.8481, 0.3144, -1.176, 0.2931, -1.334, 0.5226, -1.394, 0.5413, -1.23, 0.5011, -0.6126, 0.4174, -0.7568, 0.6246, -0.8481, 0.7249, -0.727, 0.3445, -0.9669, 0.3272, -1.055, 0.5421, -1.118, 0.5571, -1.041, 0.5226, -1.394, 0.2931, -1.334, 0.2621, -1.605, 0.4644, -1.631, 0.5011, -0.6126, 0.7249, -0.727, 0.8574, -0.5799, 0.7533, -0.4854, 0.595, -0.4532, -0.3749, 1.77, -0.2666, 1.594, -0.08878, 1.748, -0.1671, 1.968, -0.1028, 1.343, -0.06036, 1.279, 0.1335, 1.399, 0.08899, 1.468, -0.1707, 1.442, -0.1028, 1.343, 0.08899, 1.468, 0.01661, 1.577, -0.2666, 1.594, -0.1707, 1.442, 0.01661, 1.577, -0.08878, 1.748, 0.07646, 1.07, 0.1988, 0.9141, 0.3958, 1.107, 0.269, 1.189, -0.06036, 1.279, 0.01114, 1.166, 0.2065, 1.282, 0.1335, 1.399, 0.01114, 1.166, 0.07646, 1.07, 0.269, 1.189, 0.2065, 1.282, -0.3618, 2.117, -0.4872, 1.924, -0.3749, 1.77, -0.1671, 1.968, 0.3317, 0.7761, 0.4261, 0.6897, 0.5747, 0.7288, 0.491, 0.8908, 0.3958, 1.107, 0.1988, 0.9141, 0.3317, 0.7761, 0.491, 0.8908, 0.6743, 1.002, 0.491, 0.8908, 0.5747, 0.7288, 0.7601, 0.746, 0.3958, 1.107, 0.491, 0.8908, 0.6743, 1.002, 0.549, 1.159, -0.2091, 3.193, -0.243, 3.07, -0.02929, 2.995, -0.005989, 3.156, -0.1744, 3.427, -0.2091, 3.193, -0.005989, 3.156, 0.02224, 3.404, -0.141, 3.792, -0.1744, 3.427, 0.02224, 3.404, 0.01628, 3.741, -0.132, 4.185, -0.141, 3.792, 0.01628, 3.741, 0.008532, 4.147, -0.2002, 4.635, -0.132, 4.185, 0.008532, 4.147, -0.07994, 4.612, -0.308, 5.098, -0.2002, 4.635, -0.07994, 4.612, -0.1976, 5.104, -0.4141, 5.544, -0.308, 5.098, -0.1976, 5.104, -0.2981, 5.562, -0.5599, 5.996, -0.4141, 5.544, -0.2981, 5.562, -0.4353, 6.003, -0.6457, 6.346, -0.5599, 5.996, -0.4353, 6.003, -0.4951, 6.425, -0.07994, 4.612, 0.008532, 4.147, 0.1792, 4.155, 0.08233, 4.649, 0.008532, 4.147, 0.01628, 3.741, 0.2054, 3.72, 0.1792, 4.155, -0.4353, 6.003, -0.2981, 5.562, -0.1356, 5.594, -0.2824, 6.05, -0.2981, 5.562, -0.1976, 5.104, -0.03511, 5.136, -0.1356, 5.594, -0.1976, 5.104, -0.07994, 4.612, 0.08233, 4.649, -0.03511, 5.136, -0.4951, 6.425, -0.4353, 6.003, -0.2824, 6.05, -0.3587, 6.413, 0.2709, 3.416, 0.2054, 3.72, 0.01628, 3.741, 0.02224, 3.404, 0.2521, 3.113, 0.2709, 3.416, 0.02224, 3.404, -0.005989, 3.156, -0.05488, 2.87, -0.1062, 2.679, 0.09544, 2.599, 0.1538, 2.805, -0.1062, 2.679, -0.2213, 2.377, -0.03931, 2.266, 0.09544, 2.599, -0.02929, 2.995, -0.05488, 2.87, 0.1538, 2.805, 0.1954, 2.938, 0.2521, 3.113, -0.005989, 3.156, -0.02929, 2.995, 0.1954, 2.938, -0.03931, 2.266, -0.2213, 2.377, -0.3618, 2.117, -0.1671, 1.968, 0.0, 0.0, 0.0, 0.0, 0.0, 0.0, 0.0, 0.0, 0.0, 0.0, 0.0, 0.0, 0.2065, 1.282, 0.0, 0.0, 0.0, 0.0, 0.0, 0.0, 0.0, 0.0, 0.0, 0.0, 0.0, 0.0, 0.08899, 1.468, 0.0, 0.0, 0.0, 0.0, 0.0, 0.0, 0.0, 0.0, 0.0, 0.0, 0.0, 0.0, 0.0, 0.0, 0.0, 0.0, 0.0, 0.0, 0.0, 0.0, 0.0, 0.0, 0.0, 0.0, 0.0, 0.0, 0.0, 0.0, 0.0, 0.0, 0.0, 0.0, 0.0, 0.0, 0.0, 0.0, 0.0, 0.0, 0.0, 0.0, 0.0, 0.0, 0.0, 0.0, 0.0, 0.0, 0.0, 0.0, 0.0, 0.0, 0.0, 0.0, 0.0, 0.0, 0.0, 0.0, 0.0, 0.0, 0.0, 0.0, 0.0, 0.0, 0.0, 0.0, 0.0, 0.0, 0.0, 0.0, 0.0, 0.0, 0.0, 0.0, 0.0, 0.0, 0.0, 0.0, 0.0, 0.0, 0.0, 0.0, 0.0, 0.0, 0.0, 0.0, 0.0, 0.0, 0.0, 0.0, 0.0, 0.0, 0.0, 0.0, 0.0, 0.0, 0.0, 0.0, 0.0, 0.0, 0.0, 0.0, 0.0, 0.0, 0.0, 0.0, 0.0, 0.0, 0.0, 0.0, 0.0, 0.0, 0.0, 0.0, 0.0, 0.0, 0.0, 0.0, 0.0, 0.0, 0.0, 0.0, 0.0, 0.0, 0.0, 0.0, 0.0, 0.0, 0.0, 0.0, 0.0, 0.0, 0.0, 0.0, 0.0, 0.0, 0.0, 0.0, 0.0, 0.0, 0.0, 0.0, 0.0, 0.0, 0.0, 0.0, 0.0, 0.0, 0.245, -4.571, 0.0, 0.0])
me_plane.materials.append(mat_snow)
me_plane.update()
me_cylinder = bpy.data.meshes.new('Cylinder')
me_cylinder.from_pydata([(0.0, 1.0, -1.0), (0.0, 0.3293, 31.65), (0.5878, 0.809, -1.0), (0.1936, 0.2664, 31.65), (0.9511, 0.309, -1.0), (0.3132, 0.1018, 31.65), (0.9511, -0.309, -1.0), (0.3132, -0.1018, 31.65), (0.5878, -0.809, -1.0), (0.1936, -0.2664, 31.65), (0.0, -1.0, -1.0), (0.0, -0.3293, 31.65), (-0.5878, -0.809, -1.0), (-0.1936, -0.2664, 31.65), (-0.9511, -0.309, -1.0), (-0.3132, -0.1018, 31.65), (-0.9511, 0.309, -1.0), (-0.3132, 0.1018, 31.65), (-0.5878, 0.809, -1.0), (-0.1936, 0.2664, 31.65), (0.0, 0.7764, 9.883), (0.0, 0.5529, 20.77), (0.325, 0.4473, 20.77), (0.4564, 0.6282, 9.883), (0.5258, 0.1709, 20.77), (0.7384, 0.2399, 9.883), (0.5258, -0.1709, 20.77), (0.7384, -0.2399, 9.883), (0.325, -0.4473, 20.77), (0.4564, -0.6282, 9.883), (0.0, -0.5529, 20.77), (0.0, -0.7764, 9.883), (-0.325, -0.4473, 20.77), (-0.4564, -0.6282, 9.883), (-0.5258, -0.1709, 20.77), (-0.7384, -0.2399, 9.883), (-0.5258, 0.1709, 20.77), (-0.7384, 0.2399, 9.883), (-0.325, 0.4473, 20.77), (-0.4564, 0.6282, 9.883), (0.0, 0.4411, 26.21), (0.2593, 0.3569, 26.21), (0.4195, 0.1363, 26.21), (0.4195, -0.1363, 26.21), (0.2593, -0.3569, 26.21), (0.0, -0.4411, 26.21), (-0.2593, -0.3569, 26.21), (-0.4195, -0.1363, 26.21), (-0.4195, 0.1363, 26.21), (-0.2593, 0.3569, 26.21), (0.0, 0.6647, 15.32), (0.3907, 0.5377, 15.32), (0.6321, 0.2054, 15.32), (0.6321, -0.2054, 15.32), (0.3907, -0.5377, 15.32), (0.0, -0.6647, 15.32), (-0.3907, -0.5377, 15.32), (-0.6321, -0.2054, 15.32), (-0.6321, 0.2054, 15.32), (-0.3907, 0.5377, 15.32), (0.5221, 0.7186, 4.442), (0.8447, 0.2745, 4.442), (0.8447, -0.2745, 4.442), (0.5221, -0.7186, 4.442), (0.0, -0.8882, 4.442), (-0.5221, -0.7186, 4.442), (-0.8447, -0.2745, 4.442), (-0.8447, 0.2745, 4.442), (-0.5221, 0.7186, 4.442), (0.0, 0.8882, 4.442), (-0.7749, -0.7749, 31.41), (0.7749, -0.7749, 31.41), (-0.7749, 0.7749, 31.41), (0.7749, 0.7749, 31.41), (-3.108, -3.108, 7.046), (3.108, -3.108, 7.046), (-3.108, 3.108, 7.046), (3.108, 3.108, 7.046), (-0.9973, -1.863e-09, 31.69), (2.794e-09, -0.9973, 31.69), (0.9973, 9.313e-10, 31.69), (9.313e-10, 0.9973, 31.69), (-4.273, -2.98e-08, 5.231), (2.98e-08, -4.273, 5.231), (4.273, 2.98e-08, 5.231), (-2.98e-08, 4.273, 5.231), (1.906, -1.906, 18.74), (-1.906, -1.906, 18.74), (1.906, 1.906, 18.74), (-1.906, 1.906, 18.74), (5.588e-09, -3.725e-09, 32.26), (-1.118e-08, -2.621, 18.74), (2.621, -1.49e-08, 18.74), (-2.621, 1.118e-08, 18.74), (1.49e-08, 2.621, 18.74), (-0.91, -0.3073, 31.39), (0.2953, -0.914, 31.39), (-0.2953, 0.914, 31.39), (0.91, 0.3073, 31.39), (-3.65, -1.233, 6.458), (1.185, -3.666, 6.458), (-1.185, 3.666, 6.458), (3.65, 1.233, 6.458), (-0.7757, 0.3904, 31.68), (-0.3955, -0.7859, 31.68), (0.7757, -0.3904, 31.68), (0.3955, 0.7859, 31.68), (-3.324, 1.673, 4.6), (-1.695, -3.367, 4.6), (3.324, -1.673, 4.6), (1.695, 3.367, 4.6), (0.7265, -2.248, 18.43), (-2.239, -0.756, 18.43), (2.239, 0.756, 18.43), (-0.7265, 2.248, 18.43), (3.45e-09, -4.99e-09, 32.26), (-1.04, -2.065, 18.43), (2.039, -1.026, 18.43), (-2.039, 1.026, 18.43), (1.04, 2.065, 18.43), (-0.7747, 0.2347, 31.37), (-0.2808, -0.7855, 31.37), (0.2808, 0.7855, 31.37), (0.7747, -0.2347, 31.37), (-3.107, 0.9413, 5.803), (-1.126, -3.15, 5.803), (1.126, 3.15, 5.803), (3.107, -0.9413, 5.803), (-0.3178, 0.6565, 31.66), (-0.6792, -0.3545, 31.66), (0.3178, -0.6565, 31.66), (0.6792, 0.3545, 31.66), (-1.362, 2.813, 3.898), (-2.91, -1.519, 3.898), (1.362, -2.813, 3.898), (2.91, 1.519, 3.898), (-0.6909, -1.932, 18.08), (-1.906, 0.5773, 18.08), (1.906, -0.5773, 18.08), (0.6909, 1.932, 18.08), (1.418e-09, -4.857e-09, 32.26), (-1.785, -0.9315, 18.08), (0.8352, -1.725, 18.08), (-0.8352, 1.725, 18.08), (1.785, 0.9315, 18.08)], [], [(40, 1, 3, 41), (41, 3, 5, 42), (42, 5, 7, 43), (43, 7, 9, 44), (44, 9, 11, 45), (45, 11, 13, 46), (46, 13, 15, 47), (47, 15, 17, 48), (3, 1, 19, 17, 15, 13, 11, 9, 7, 5), (48, 17, 19, 49), (49, 19, 1, 40), (68, 39, 20, 69), (59, 38, 21, 50), (67, 37, 39, 68), (58, 36, 38, 59), (66, 35, 37, 67), (57, 34, 36, 58), (65, 33, 35, 66), (56, 32, 34, 57), (64, 31, 33, 65), (55, 30, 32, 56), (63, 29, 31, 64), (54, 28, 30, 55), (62, 27, 29, 63), (53, 26, 28, 54), (61, 25, 27, 62), (52, 24, 26, 53), (60, 23, 25, 61), (51, 22, 24, 52), (69, 20, 23, 60), (50, 21, 22, 51), (38, 49, 40, 21), (36, 48, 49, 38), (34, 47, 48, 36), (32, 46, 47, 34), (30, 45, 46, 32), (28, 44, 45, 30), (26, 43, 44, 28), (24, 42, 43, 26), (22, 41, 42, 24), (21, 40, 41, 22), (20, 50, 51, 23), (23, 51, 52, 25), (25, 52, 53, 27), (27, 53, 54, 29), (29, 54, 55, 31), (31, 55, 56, 33), (33, 56, 57, 35), (35, 57, 58, 37), (37, 58, 59, 39), (39, 59, 50, 20), (0, 69, 60, 2), (2, 60, 61, 4), (4, 61, 62, 6), (6, 62, 63, 8), (8, 63, 64, 10), (10, 64, 65, 12), (12, 65, 66, 14), (14, 66, 67, 16), (16, 67, 68, 18), (18, 68, 69, 0), (70, 79, 90, 78), (78, 90, 81, 72), (90, 80, 73, 81), (79, 71, 80, 90), (70, 87, 91, 79), (79, 91, 86, 71), (91, 83, 75, 86), (87, 74, 83, 91), (71, 86, 92, 80), (80, 92, 88, 73), (92, 84, 77, 88), (86, 75, 84, 92), (72, 89, 93, 78), (78, 93, 87, 70), (93, 82, 74, 87), (89, 76, 82, 93), (73, 88, 94, 81), (81, 94, 89, 72), (94, 85, 76, 89), (88, 77, 85, 94), (95, 104, 115, 103), (103, 115, 106, 97), (115, 105, 98, 106), (104, 96, 105, 115), (95, 112, 116, 104), (104, 116, 111, 96), (116, 108, 100, 111), (112, 99, 108, 116), (96, 111, 117, 105), (105, 117, 113, 98), (117, 109, 102, 113), (111, 100, 109, 117), (97, 114, 118, 103), (103, 118, 112, 95), (118, 107, 99, 112), (114, 101, 107, 118), (98, 113, 119, 106), (106, 119, 114, 97), (119, 110, 101, 114), (113, 102, 110, 119), (120, 129, 140, 128), (128, 140, 131, 122), (140, 130, 123, 131), (129, 121, 130, 140), (120, 137, 141, 129), (129, 141, 136, 121), (141, 133, 125, 136), (137, 124, 133, 141), (121, 136, 142, 130), (130, 142, 138, 123), (142, 134, 127, 138), (136, 125, 134, 142), (122, 139, 143, 128), (128, 143, 137, 120), (143, 132, 124, 137), (139, 126, 132, 143), (123, 138, 144, 131), (131, 144, 139, 122), (144, 135, 126, 139), (138, 127, 135, 144)])
me_cylinder.polygons.foreach_set('use_smooth', [True] * 121)
me_cylinder.polygons.foreach_set('material_index', [0, 0, 0, 0, 0, 0, 0, 0, 0, 0, 0, 0, 0, 0, 0, 0, 0, 0, 0, 0, 0, 0, 0, 0, 0, 0, 0, 0, 0, 0, 0, 0, 0, 0, 0, 0, 0, 0, 0, 0, 0, 0, 0, 0, 0, 0, 0, 0, 0, 0, 0, 0, 0, 0, 0, 0, 0, 0, 0, 0, 0, 1, 1, 1, 1, 1, 1, 1, 1, 1, 1, 1, 1, 1, 1, 1, 1, 1, 1, 1, 1, 1, 1, 1, 1, 1, 1, 1, 1, 1, 1, 1, 1, 1, 1, 1, 1, 1, 1, 1, 1, 1, 1, 1, 1, 1, 1, 1, 1, 1, 1, 1, 1, 1, 1, 1, 1, 1, 1, 1, 1])
_k = set([(1, 3), (1, 19), (3, 5), (5, 7), (7, 9), (9, 11), (11, 13), (13, 15), (15, 17), (17, 19)])
me_cylinder.attributes.new('sharp_edge', 'BOOLEAN', 'EDGE').data.foreach_set('value', [ (min(e.vertices), max(e.vertices)) in _k for e in me_cylinder.edges])
_k = {(72, 78): 0.65, (70, 78): 0.65, (70, 79): 0.65, (71, 79): 0.65, (71, 80): 0.65, (73, 80): 0.65, (73, 81): 0.65, (72, 81): 0.65, (97, 103): 0.65, (95, 103): 0.65, (95, 104): 0.65, (96, 104): 0.65, (96, 105): 0.65, (98, 105): 0.65, (98, 106): 0.65, (97, 106): 0.65, (122, 128): 0.65, (120, 128): 0.65, (120, 129): 0.65, (121, 129): 0.65, (121, 130): 0.65, (123, 130): 0.65, (123, 131): 0.65, (122, 131): 0.65}
me_cylinder.attributes.new('crease_edge', 'FLOAT', 'EDGE').data.foreach_set('value', [_k.get((min(e.vertices), max(e.vertices)), 0.0) for e in me_cylinder.edges])
_uv = me_cylinder.uv_layers.new(name='UVMap')
_uv.uv.foreach_set('vector', [0.1039, 5.885, 0.1039, 8.577, -0.09411, 8.577, -0.09411, 5.885, -0.09411, 5.885, -0.09411, 8.577, -0.2922, 8.577, -0.2922, 5.885, -0.2922, 5.885, -0.2922, 8.577, -0.4902, 8.577, -0.4902, 5.885, 1.49, 5.885, 1.49, 8.577, 1.292, 8.577, 1.292, 5.885, 1.292, 5.885, 1.292, 8.577, 1.094, 8.577, 1.094, 5.885, 1.094, 5.885, 1.094, 8.577, 0.8961, 8.577, 0.8961, 5.885, 0.8961, 5.885, 0.8961, 8.577, 0.698, 8.577, 0.698, 5.885, 0.698, 5.885, 0.698, 8.577, 0.5, 8.577, 0.5, 5.885, 0.2051, 0.006684, 0.211, 0.004779, 0.2168, 0.006684, 0.2204, 0.01167, 0.2204, 0.01784, 0.2168, 0.02283, 0.211, 0.02474, 0.2051, 0.02283, 0.2015, 0.01784, 0.2015, 0.01167, 0.5, 5.885, 0.5, 8.577, 0.302, 8.577, 0.302, 5.885, 0.302, 5.885, 0.302, 8.577, 0.1039, 8.577, 0.1039, 5.885, 0.302, -4.885, 0.302, -2.192, 0.1039, -2.192, 0.1039, -4.885, 0.302, 0.5, 0.302, 3.192, 0.1039, 3.192, 0.1039, 0.5, 0.5, -4.885, 0.5, -2.192, 0.302, -2.192, 0.302, -4.885, 0.5, 0.5, 0.5, 3.192, 0.302, 3.192, 0.302, 0.5, 0.698, -4.885, 0.698, -2.192, 0.5, -2.192, 0.5, -4.885, 0.698, 0.5, 0.698, 3.192, 0.5, 3.192, 0.5, 0.5, 0.8961, -4.885, 0.8961, -2.192, 0.698, -2.192, 0.698, -4.885, 0.8961, 0.5, 0.8961, 3.192, 0.698, 3.192, 0.698, 0.5, 1.094, -4.885, 1.094, -2.192, 0.8961, -2.192, 0.8961, -4.885, 1.094, 0.5, 1.094, 3.192, 0.8961, 3.192, 0.8961, 0.5, 1.292, -4.885, 1.292, -2.192, 1.094, -2.192, 1.094, -4.885, 1.292, 0.5, 1.292, 3.192, 1.094, 3.192, 1.094, 0.5, 1.49, -4.885, 1.49, -2.192, 1.292, -2.192, 1.292, -4.885, 1.49, 0.5, 1.49, 3.192, 1.292, 3.192, 1.292, 0.5, -0.2922, -4.885, -0.2922, -2.192, -0.4902, -2.192, -0.4902, -4.885, -0.2922, 0.5, -0.2922, 3.192, -0.4902, 3.192, -0.4902, 0.5, -0.09411, -4.885, -0.09411, -2.192, -0.2922, -2.192, -0.2922, -4.885, -0.09411, 0.5, -0.09411, 3.192, -0.2922, 3.192, -0.2922, 0.5, 0.1039, -4.885, 0.1039, -2.192, -0.09411, -2.192, -0.09411, -4.885, 0.1039, 0.5, 0.1039, 3.192, -0.09411, 3.192, -0.09411, 0.5, 0.302, 3.192, 0.302, 5.885, 0.1039, 5.885, 0.1039, 3.192, 0.5, 3.192, 0.5, 5.885, 0.302, 5.885, 0.302, 3.192, 0.698, 3.192, 0.698, 5.885, 0.5, 5.885, 0.5, 3.192, 0.8961, 3.192, 0.8961, 5.885, 0.698, 5.885, 0.698, 3.192, 1.094, 3.192, 1.094, 5.885, 0.8961, 5.885, 0.8961, 3.192, 1.292, 3.192, 1.292, 5.885, 1.094, 5.885, 1.094, 3.192, 1.49, 3.192, 1.49, 5.885, 1.292, 5.885, 1.292, 3.192, -0.2922, 3.192, -0.2922, 5.885, -0.4902, 5.885, -0.4902, 3.192, -0.09411, 3.192, -0.09411, 5.885, -0.2922, 5.885, -0.2922, 3.192, 0.1039, 3.192, 0.1039, 5.885, -0.09411, 5.885, -0.09411, 3.192, 0.1039, -2.192, 0.1039, 0.5, -0.09411, 0.5, -0.09411, -2.192, -0.09411, -2.192, -0.09411, 0.5, -0.2922, 0.5, -0.2922, -2.192, -0.2922, -2.192, -0.2922, 0.5, -0.4902, 0.5, -0.4902, -2.192, 1.49, -2.192, 1.49, 0.5, 1.292, 0.5, 1.292, -2.192, 1.292, -2.192, 1.292, 0.5, 1.094, 0.5, 1.094, -2.192, 1.094, -2.192, 1.094, 0.5, 0.8961, 0.5, 0.8961, -2.192, 0.8961, -2.192, 0.8961, 0.5, 0.698, 0.5, 0.698, -2.192, 0.698, -2.192, 0.698, 0.5, 0.5, 0.5, 0.5, -2.192, 0.5, -2.192, 0.5, 0.5, 0.302, 0.5, 0.302, -2.192, 0.302, -2.192, 0.302, 0.5, 0.1039, 0.5, 0.1039, -2.192, 0.1039, -7.577, 0.1039, -4.885, -0.09411, -4.885, -0.09411, -7.577, -0.09411, -7.577, -0.09411, -4.885, -0.2922, -4.885, -0.2922, -7.577, -0.2922, -7.577, -0.2922, -4.885, -0.4902, -4.885, -0.4902, -7.577, 1.49, -7.577, 1.49, -4.885, 1.292, -4.885, 1.292, -7.577, 1.292, -7.577, 1.292, -4.885, 1.094, -4.885, 1.094, -7.577, 1.094, -7.577, 1.094, -4.885, 0.8961, -4.885, 0.8961, -7.577, 0.8961, -7.577, 0.8961, -4.885, 0.698, -4.885, 0.698, -7.577, 0.698, -7.577, 0.698, -4.885, 0.5, -4.885, 0.5, -7.577, 0.5, -7.577, 0.5, -4.885, 0.302, -4.885, 0.302, -7.577, 0.302, -7.577, 0.302, -4.885, 0.1039, -4.885, 0.1039, -7.577, 0.1722, 3.767, 0.1175, 3.44, 0.5, 3.441, 0.4987, 3.823, 0.4987, 3.823, 0.5, 3.441, 0.8825, 3.442, 0.8256, 3.769, 0.5, 3.441, 0.5013, 3.058, 0.8278, 3.115, 0.8825, 3.442, 0.1175, 3.44, 0.1744, 3.113, 0.5013, 3.058, 0.5, 3.441, 0.7912, 2.993, 0.8838, 0.4323, 1.268, 0.4323, 1.082, 2.993, 1.082, 2.993, 1.268, 0.4323, 1.651, 0.4323, 1.374, 2.993, 1.268, 0.4323, 1.593, -1.758, 2.139, -1.758, 1.651, 0.4323, 0.8838, 0.4323, 1.046, -1.758, 1.593, -1.758, 1.268, 0.4323, 1.374, 2.993, 1.651, 0.4323, 2.035, 0.4323, 1.665, 2.993, -0.6648, 2.993, -1.035, 0.4323, -0.6514, 0.4323, -0.3736, 2.993, -1.035, 0.4323, -1.685, -1.758, -1.139, -1.758, -0.6514, 0.4323, 1.651, 0.4323, 2.139, -1.758, 2.685, -1.758, 2.035, 0.4323, 0.2088, 2.993, 0.1162, 0.4323, 0.5, 0.4323, 0.5, 2.993, 0.5, 2.993, 0.5, 0.4323, 0.8838, 0.4323, 0.7912, 2.993, 0.5, 0.4323, 0.5, -1.758, 1.046, -1.758, 0.8838, 0.4323, 0.1162, 0.4323, -0.04626, -1.758, 0.5, -1.758, 0.5, 0.4323, -0.3736, 2.993, -0.6514, 0.4323, -0.2676, 0.4323, -0.08239, 2.993, -0.08239, 2.993, -0.2676, 0.4323, 0.1162, 0.4323, 0.2088, 2.993, -0.2676, 0.4323, -0.5925, -1.758, -0.04626, -1.758, 0.1162, 0.4323, -0.6514, 0.4323, -1.139, -1.758, -0.5925, -1.758, -0.2676, 0.4323, 0.1722, 3.767, 0.1175, 3.44, 0.5, 3.441, 0.4987, 3.823, 0.4987, 3.823, 0.5, 3.441, 0.8825, 3.442, 0.8256, 3.769, 0.5, 3.441, 0.5013, 3.058, 0.8278, 3.115, 0.8825, 3.442, 0.1175, 3.44, 0.1744, 3.113, 0.5013, 3.058, 0.5, 3.441, 0.7912, 2.993, 0.8838, 0.4323, 1.268, 0.4323, 1.082, 2.993, 1.082, 2.993, 1.268, 0.4323, 1.651, 0.4323, 1.374, 2.993, 1.268, 0.4323, 1.593, -1.758, 2.139, -1.758, 1.651, 0.4323, 0.8838, 0.4323, 1.046, -1.758, 1.593, -1.758, 1.268, 0.4323, 1.374, 2.993, 1.651, 0.4323, 2.035, 0.4323, 1.665, 2.993, -0.6648, 2.993, -1.035, 0.4323, -0.6514, 0.4323, -0.3736, 2.993, -1.035, 0.4323, -1.685, -1.758, -1.139, -1.758, -0.6514, 0.4323, 1.651, 0.4323, 2.139, -1.758, 2.685, -1.758, 2.035, 0.4323, 0.2088, 2.993, 0.1162, 0.4323, 0.5, 0.4323, 0.5, 2.993, 0.5, 2.993, 0.5, 0.4323, 0.8838, 0.4323, 0.7912, 2.993, 0.5, 0.4323, 0.5, -1.758, 1.046, -1.758, 0.8838, 0.4323, 0.1162, 0.4323, -0.04626, -1.758, 0.5, -1.758, 0.5, 0.4323, -0.3736, 2.993, -0.6514, 0.4323, -0.2676, 0.4323, -0.08239, 2.993, -0.08239, 2.993, -0.2676, 0.4323, 0.1162, 0.4323, 0.2088, 2.993, -0.2676, 0.4323, -0.5925, -1.758, -0.04626, -1.758, 0.1162, 0.4323, -0.6514, 0.4323, -1.139, -1.758, -0.5925, -1.758, -0.2676, 0.4323, 0.1722, 3.767, 0.1175, 3.44, 0.5, 3.441, 0.4987, 3.823, 0.4987, 3.823, 0.5, 3.441, 0.8825, 3.442, 0.8256, 3.769, 0.5, 3.441, 0.5013, 3.058, 0.8278, 3.115, 0.8825, 3.442, 0.1175, 3.44, 0.1744, 3.113, 0.5013, 3.058, 0.5, 3.441, 0.7912, 2.993, 0.8838, 0.4323, 1.268, 0.4323, 1.082, 2.993, 1.082, 2.993, 1.268, 0.4323, 1.651, 0.4323, 1.374, 2.993, 1.268, 0.4323, 1.593, -1.758, 2.139, -1.758, 1.651, 0.4323, 0.8838, 0.4323, 1.046, -1.758, 1.593, -1.758, 1.268, 0.4323, 1.374, 2.993, 1.651, 0.4323, 2.035, 0.4323, 1.665, 2.993, -0.6648, 2.993, -1.035, 0.4323, -0.6514, 0.4323, -0.3736, 2.993, -1.035, 0.4323, -1.685, -1.758, -1.139, -1.758, -0.6514, 0.4323, 1.651, 0.4323, 2.139, -1.758, 2.685, -1.758, 2.035, 0.4323, 0.2088, 2.993, 0.1162, 0.4323, 0.5, 0.4323, 0.5, 2.993, 0.5, 2.993, 0.5, 0.4323, 0.8838, 0.4323, 0.7912, 2.993, 0.5, 0.4323, 0.5, -1.758, 1.046, -1.758, 0.8838, 0.4323, 0.1162, 0.4323, -0.04626, -1.758, 0.5, -1.758, 0.5, 0.4323, -0.3736, 2.993, -0.6514, 0.4323, -0.2676, 0.4323, -0.08239, 2.993, -0.08239, 2.993, -0.2676, 0.4323, 0.1162, 0.4323, 0.2088, 2.993, -0.2676, 0.4323, -0.5925, -1.758, -0.04626, -1.758, 0.1162, 0.4323, -0.6514, 0.4323, -1.139, -1.758, -0.5925, -1.758, -0.2676, 0.4323])
me_cylinder.materials.append(mat_trunk)
me_cylinder.materials.append(mat_leaves)
me_cylinder.update()
me_plane_001 = bpy.data.meshes.new('Plane.001')
me_plane_001.from_pydata([(0.5098, -0.8567, -0.07905), (1.915, -0.1336, 1.147), (-0.5098, 0.8567, 0.07905), (0.8954, 1.58, 1.305), (-0.6632, -0.2954, -0.09279), (-0.269, -1.439, 0.7311), (0.6632, 0.2954, 0.09279), (1.057, -0.8484, 0.9167), (0.6999, 0.8962, 0.06162), (-0.9115, 2.08, 1.152), (-0.6999, -0.8962, -0.06162), (-2.311, 0.2872, 1.029), (0.7279, 0.4434, 0.2548), (-0.07885, 0.8939, 1.775), (-0.7279, -0.4434, -0.2548), (-1.535, 0.007091, 1.266), (-0.6186, 0.2676, -0.0245), (-0.9682, -0.4406, 1.069), (0.6186, -0.2676, 0.0245), (0.2689, -0.9757, 1.118)], [], [(0, 1, 3, 2), (4, 5, 7, 6), (8, 9, 11, 10), (12, 13, 15, 14), (16, 17, 19, 18)])
_uv = me_plane_001.uv_layers.new(name='UVMap')
_uv.uv.foreach_set('vector', [0.3453, 0.9092, 0.4873, 0.89, 0.4873, 0.9611, 0.3453, 0.9418, 0.3453, 0.9092, 0.4873, 0.89, 0.4873, 0.9611, 0.3453, 0.9418, 0.3453, 0.9092, 0.4873, 0.89, 0.4873, 0.9611, 0.3453, 0.9418, 0.3453, 0.9092, 0.4873, 0.89, 0.4873, 0.9611, 0.3453, 0.9418, 0.3453, 0.9092, 0.4873, 0.89, 0.4873, 0.9611, 0.3453, 0.9418])
me_plane_001.materials.append(mat_leaves)
me_plane_001.update()

# ---- objects
ob_ground_col = bpy.data.objects.new('ground-col', me_plane)
ob_tree = bpy.data.objects.new('tree', me_cylinder)
ob_plant = bpy.data.objects.new('plant', me_plane_001)
_N = ng_geometry_nodes.nodes; _L = ng_geometry_nodes.links
n0 = _N.new('NodeGroupInput'); n0.name = 'Group Input'; n0.location = (-400, 0)
n1 = _N.new('NodeGroupOutput'); n1.name = 'Group Output'; n1.location = (800, 0)
n2 = _N.new('GeometryNodeObjectInfo'); n2.name = 'Object Info'; n2.location = (-200, -400)
n2.inputs[0].default_value = ob_tree
n3 = _N.new('GeometryNodeDistributePointsOnFaces'); n3.name = 'Distribute Points on Faces'; n3.location = (-200, -100)
n3.distribute_method = 'POISSON'
n3.inputs[3].default_value = 0.0125
n3.inputs[4].default_value = 0.3
n3.inputs[5].default_value = 0.1683
n4 = _N.new('GeometryNodeInstanceOnPoints'); n4.name = 'Instance on Points'; n4.location = (100, -200)
n4.width = 148
n5 = _N.new('GeometryNodeRealizeInstances'); n5.name = 'Realize Instances'; n5.location = (600, 0)
n6 = _N.new('GeometryNodeJoinGeometry'); n6.name = 'Join Geometry'; n6.location = (400, 0)
n7 = _N.new('GeometryNodeObjectInfo'); n7.name = 'Object Info.001'; n7.location = (-200, -940)
n7.inputs[0].default_value = ob_plant
n8 = _N.new('GeometryNodeDistributePointsOnFaces'); n8.name = 'Distribute Points on Faces.001'; n8.location = (-200, -640)
n8.distribute_method = 'POISSON'
n8.inputs[3].default_value = 0.0125
n8.inputs[4].default_value = 0.3
n8.inputs[5].default_value = 0.1683
n8.inputs[6].default_value = 1
n9 = _N.new('GeometryNodeInstanceOnPoints'); n9.name = 'Instance on Points.001'; n9.location = (100, -740)
n9.width = 148
n10 = _N.new('FunctionNodeRandomValue'); n10.name = 'Random Value'; n10.location = (-480, -340)
n10.data_type = 'FLOAT_VECTOR'
n10.inputs[0].default_value = (0.0, -0.02, 0.0)
n10.inputs[1].default_value = (0.0, 0.02, 1.0)
n11 = _N.new('FunctionNodeRandomValue'); n11.name = 'Random Value.001'; n11.location = (-480, -800)
n11.data_type = 'FLOAT_VECTOR'
n11.inputs[0].default_value = (0.0, -0.02, 0.0)
n11.inputs[1].default_value = (0.0, 0.02, 1.0)
_L.new(n2.outputs[4], n4.inputs[2])
_L.new(n5.outputs[0], n1.inputs[0])
_L.new(n0.outputs[0], n6.inputs[0])
_L.new(n4.outputs[0], n6.inputs[0])
_L.new(n6.outputs[0], n5.inputs[0])
_L.new(n0.outputs[0], n3.inputs[0])
_L.new(n3.outputs[0], n4.inputs[0])
_L.new(n7.outputs[4], n9.inputs[2])
_L.new(n8.outputs[0], n9.inputs[0])
_L.new(n0.outputs[0], n8.inputs[0])
_L.new(n9.outputs[0], n6.inputs[0])
_L.new(n10.outputs[0], n4.inputs[5])
_L.new(n11.outputs[0], n9.inputs[5])
n1.is_active_output = True

# ---- transforms, parenting, visibility, modifiers, constraints
ob_ground_col.location = (0.0, 0.0, 0.0)
_m = ob_ground_col.modifiers.new('Subdivision', 'SUBSURF')
_m.uv_smooth = 'SMOOTH_ALL'
_m.boundary_smooth = 'PRESERVE_CORNERS'
_m.levels = 2
_m.open_advanced_panel = True
_m = ob_ground_col.modifiers.new('GeometryNodes', 'NODES')
_m.node_group = ng_geometry_nodes
ob_tree.location = (-32.49, 0.0, 0.0)
_vg = ob_tree.vertex_groups.new(name='leaves')
_vg = ob_tree.vertex_groups.new(name='trunk')
_vg.add([0, 1, 2, 3, 4, 5, 6, 7, 8, 9, 10, 11, 12, 13, 14, 15, 16, 17, 18, 19, 20, 21, 22, 23, 24, 25, 26, 27, 28, 29, 30, 31, 32, 33, 34, 35, 36, 37, 38, 39, 40, 41, 42, 43, 44, 45, 46, 47, 48, 49, 50, 51, 52, 53, 54, 55, 56, 57, 58, 59, 60, 61, 62, 63, 64, 65, 66, 67, 68, 69], 1.0, 'REPLACE')
_m = ob_tree.modifiers.new('Mask', 'MASK')
_m.show_render = False
_m.vertex_group = 'trunk'
ob_plant.location = (-29.68, 0.0, 0.0)

# ---- collection membership
col_collection.objects.link(ob_ground_col)
col_tree.objects.link(ob_tree)
col_plant.objects.link(ob_plant)

# ---- scene / render settings (as saved in the file)
scene.frame_start = 1; scene.frame_end = 250; scene.frame_set(1)
scene.render.engine = 'BLENDER_EEVEE_NEXT'
scene.eevee.use_taa_reprojection = False
bpy.context.view_layer.update()

# ---- added for rendering (the .blend has no active camera and no usable light): camera, sun
cam_auto = bpy.data.cameras.new('AutoCamera')
cam_auto.lens = 50.0
cam_auto.sensor_width = 36.0
cam_auto.clip_end = 3096.29
ob_auto_camera = bpy.data.objects.new('AutoCamera', cam_auto)
scene.collection.objects.link(ob_auto_camera)
ob_auto_camera.location = (205.797, -174.465, 134.703)
ob_auto_camera.rotation_euler = (1.09748, -7.21219e-08, 0.694738)
scene.camera = ob_auto_camera
light_auto_sun = bpy.data.lights.new('AutoSun', 'SUN')
light_auto_sun.energy = 3.0
light_auto_sun.angle = 0.0523599
ob_auto_sun = bpy.data.objects.new('AutoSun', light_auto_sun)
scene.collection.objects.link(ob_auto_sun)
ob_auto_sun.rotation_euler = (0.872665, 0.174533, 0.523599)
bpy.context.view_layer.update()
